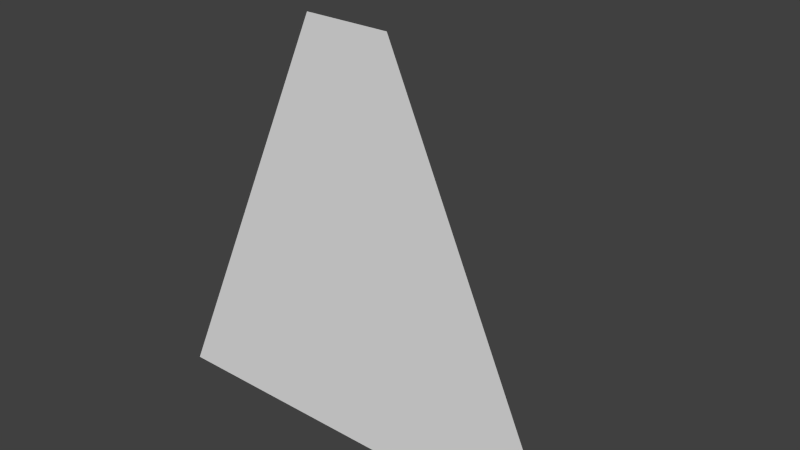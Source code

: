 # Source: Agent.blend  (saved by Blender 2.69.0; exported with 4.5.12 LTS)
import bpy
from mathutils import Matrix  # noqa: F401  (used for matrix-valued properties, if any)

bpy.ops.wm.read_factory_settings(use_empty=True)
scene = bpy.context.scene
scene.name = 'Scene'

# ---- collections
col_collection_1 = bpy.data.collections.new('Collection 1'); scene.collection.children.link(col_collection_1)

# ---- world
world_world = bpy.data.worlds.new('World'); scene.world = world_world
world_world.color = (0.05088, 0.05088, 0.05088)
world_world.use_sun_shadow = False
world_world.sun_shadow_jitter_overblur = 0.0
world_world.cycles.sampling_method = 'MANUAL'
world_world.cycles.sample_map_resolution = 256

# ---- meshes
me_cube_003 = bpy.data.meshes.new('Cube.003')
me_cube_003.from_pydata([(1.0, 0.005444, -0.8289), (0.1885, 0.001206, 1.01), (-0.1885, 0.001205, 1.01), (-1.0, 0.005441, -0.8289), (0.2377, 0.5948, -0.7215), (-0.2378, 0.5948, -0.7215)], [], [(4, 1, 0), (2, 5, 3), (5, 4, 0, 3), (0, 1, 2, 3), (5, 2, 1, 4)])
me_cube_003.use_remesh_preserve_volume = False
me_cube_003.use_remesh_preserve_attributes = False
me_cube_003.use_mirror_vertex_groups = False
me_cube_003.update()

# ---- objects
ob_cube = bpy.data.objects.new('Cube', me_cube_003)

# ---- transforms, parenting, visibility, modifiers, constraints
ob_cube.location = (0.0, 0.0, 0.0)
ob_cube.lineart.crease_threshold = 0.0

# ---- collection membership
col_collection_1.objects.link(ob_cube)

# ---- scene / render settings (as saved in the file)
scene.frame_start = 1; scene.frame_end = 250; scene.frame_set(1)
scene.render.engine = 'BLENDER_EEVEE_NEXT'
scene.render.image_settings.compression = 90
scene.render.resolution_percentage = 50
scene.render.dither_intensity = 0.0
scene.cycles.use_denoising = False
scene.cycles.samples = 10
scene.cycles.sampling_pattern = 'TABULATED_SOBOL'
scene.cycles.light_sampling_threshold = 0.0
scene.cycles.use_adaptive_sampling = False
scene.cycles.use_light_tree = False
scene.cycles.blur_glossy = 0.0
scene.cycles.volume_bounces = 1
scene.cycles.pixel_filter_type = 'GAUSSIAN'
scene.cycles.sample_clamp_indirect = 0.0
scene.view_settings.view_transform = 'Standard'
bpy.context.view_layer.update()

# ---- added for rendering (the .blend has no active camera and no usable light): camera, sun
cam_auto = bpy.data.cameras.new('AutoCamera')
cam_auto.lens = 50.0
cam_auto.sensor_width = 36.0
cam_auto.clip_end = 1000.0
ob_auto_camera = bpy.data.objects.new('AutoCamera', cam_auto)
scene.collection.objects.link(ob_auto_camera)
ob_auto_camera.location = (2.57296, -2.78955, 2.14881)
ob_auto_camera.rotation_euler = (1.09748, -7.21219e-08, 0.694738)
scene.camera = ob_auto_camera
light_auto_sun = bpy.data.lights.new('AutoSun', 'SUN')
light_auto_sun.energy = 3.0
light_auto_sun.angle = 0.0523599
ob_auto_sun = bpy.data.objects.new('AutoSun', light_auto_sun)
scene.collection.objects.link(ob_auto_sun)
ob_auto_sun.rotation_euler = (0.872665, 0.174533, 0.523599)
bpy.context.view_layer.update()
